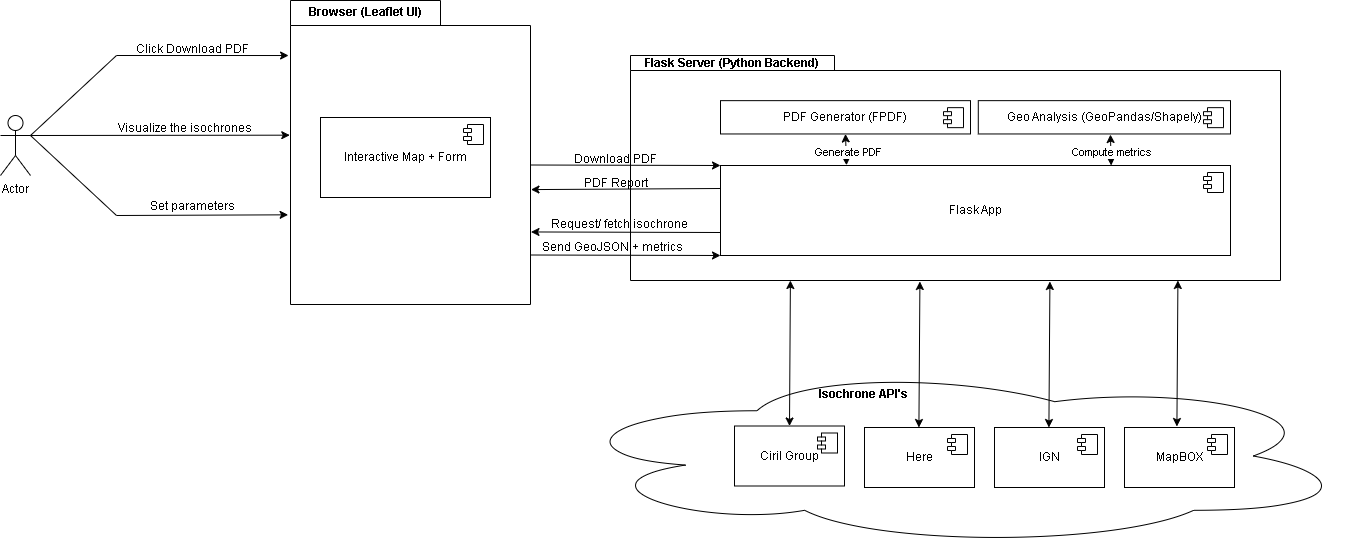

The diagram above was exported from draw.io. Its source (the exported page's mxGraphModel, read from the mxfile embedded in the PNG):
<mxGraphModel dx="1748" dy="1094" grid="1" gridSize="10" guides="1" tooltips="1" connect="1" arrows="1" fold="1" page="1" pageScale="1" pageWidth="827" pageHeight="1169" math="0" shadow="0">
  <root>
    <mxCell id="0" />
    <mxCell id="1" parent="0" />
    <mxCell id="HKygDsy2TH5wzLs85R9S-1" value="Actor" style="shape=umlActor;verticalLabelPosition=bottom;verticalAlign=top;html=1;outlineConnect=0;textDirection=ltr;" vertex="1" parent="1">
      <mxGeometry x="50" y="700" width="30" height="60" as="geometry" />
    </mxCell>
    <mxCell id="HKygDsy2TH5wzLs85R9S-2" value="Browser (Leaflet UI)" style="shape=folder;fontStyle=1;tabWidth=150;tabHeight=25;tabPosition=left;html=1;boundedLbl=1;labelInHeader=1;container=1;collapsible=0;whiteSpace=wrap;gradientColor=default;fillColor=none;" vertex="1" parent="1">
      <mxGeometry x="340" y="585" width="240" height="304" as="geometry" />
    </mxCell>
    <mxCell id="HKygDsy2TH5wzLs85R9S-3" value="" style="html=1;strokeColor=none;resizeWidth=1;resizeHeight=1;fillColor=none;part=1;connectable=0;allowArrows=0;deletable=0;whiteSpace=wrap;" vertex="1" parent="HKygDsy2TH5wzLs85R9S-2">
      <mxGeometry width="240" height="212.8" relative="1" as="geometry">
        <mxPoint y="30" as="offset" />
      </mxGeometry>
    </mxCell>
    <mxCell id="HKygDsy2TH5wzLs85R9S-4" value="Interactive Map + Form" style="html=1;dropTarget=0;whiteSpace=wrap;" vertex="1" parent="HKygDsy2TH5wzLs85R9S-2">
      <mxGeometry x="30" y="117" width="170" height="80" as="geometry" />
    </mxCell>
    <mxCell id="HKygDsy2TH5wzLs85R9S-5" value="" style="shape=module;jettyWidth=8;jettyHeight=4;" vertex="1" parent="HKygDsy2TH5wzLs85R9S-4">
      <mxGeometry x="1" width="20" height="20" relative="1" as="geometry">
        <mxPoint x="-27" y="7" as="offset" />
      </mxGeometry>
    </mxCell>
    <mxCell id="HKygDsy2TH5wzLs85R9S-6" value="" style="endArrow=classic;html=1;rounded=0;entryX=-0.008;entryY=0.181;entryDx=0;entryDy=0;entryPerimeter=0;exitX=1;exitY=0.3333333333333333;exitDx=0;exitDy=0;exitPerimeter=0;" edge="1" parent="1" source="HKygDsy2TH5wzLs85R9S-1" target="HKygDsy2TH5wzLs85R9S-2">
      <mxGeometry width="50" height="50" relative="1" as="geometry">
        <mxPoint x="490" y="550" as="sourcePoint" />
        <mxPoint x="170" y="640" as="targetPoint" />
        <Array as="points">
          <mxPoint x="166" y="640" />
        </Array>
      </mxGeometry>
    </mxCell>
    <mxCell id="HKygDsy2TH5wzLs85R9S-7" value="" style="endArrow=classic;html=1;rounded=0;entryX=-0.01;entryY=0.705;entryDx=0;entryDy=0;entryPerimeter=0;exitX=1;exitY=0.3333333333333333;exitDx=0;exitDy=0;exitPerimeter=0;" edge="1" parent="1" source="HKygDsy2TH5wzLs85R9S-1" target="HKygDsy2TH5wzLs85R9S-2">
      <mxGeometry width="50" height="50" relative="1" as="geometry">
        <mxPoint x="260" y="680" as="sourcePoint" />
        <mxPoint x="310" y="630" as="targetPoint" />
        <Array as="points">
          <mxPoint x="166" y="800" />
        </Array>
      </mxGeometry>
    </mxCell>
    <mxCell id="HKygDsy2TH5wzLs85R9S-8" value="Flask Server (Python Backend)" style="shape=folder;fontStyle=1;tabWidth=204;tabHeight=15;tabPosition=left;html=1;boundedLbl=1;labelInHeader=1;container=1;collapsible=0;whiteSpace=wrap;gradientColor=default;fillColor=none;" vertex="1" parent="1">
      <mxGeometry x="680" y="640" width="650" height="225" as="geometry" />
    </mxCell>
    <mxCell id="HKygDsy2TH5wzLs85R9S-9" value="" style="html=1;strokeColor=none;resizeWidth=1;resizeHeight=1;fillColor=none;part=1;connectable=0;allowArrows=0;deletable=0;whiteSpace=wrap;" vertex="1" parent="HKygDsy2TH5wzLs85R9S-8">
      <mxGeometry width="650" height="157.50000000000003" relative="1" as="geometry">
        <mxPoint y="30" as="offset" />
      </mxGeometry>
    </mxCell>
    <mxCell id="HKygDsy2TH5wzLs85R9S-10" value="PDF Generator (FPDF)" style="html=1;dropTarget=0;whiteSpace=wrap;" vertex="1" parent="HKygDsy2TH5wzLs85R9S-8">
      <mxGeometry x="90" y="45.15" width="250" height="33.31" as="geometry" />
    </mxCell>
    <mxCell id="HKygDsy2TH5wzLs85R9S-11" value="" style="shape=module;jettyWidth=8;jettyHeight=4;" vertex="1" parent="HKygDsy2TH5wzLs85R9S-10">
      <mxGeometry x="1" width="20" height="20" relative="1" as="geometry">
        <mxPoint x="-27" y="7" as="offset" />
      </mxGeometry>
    </mxCell>
    <mxCell id="HKygDsy2TH5wzLs85R9S-12" value="Flask App" style="html=1;dropTarget=0;whiteSpace=wrap;" vertex="1" parent="HKygDsy2TH5wzLs85R9S-8">
      <mxGeometry x="90" y="110" width="510" height="90" as="geometry" />
    </mxCell>
    <mxCell id="HKygDsy2TH5wzLs85R9S-13" value="" style="shape=module;jettyWidth=8;jettyHeight=4;" vertex="1" parent="HKygDsy2TH5wzLs85R9S-12">
      <mxGeometry x="1" width="20" height="20" relative="1" as="geometry">
        <mxPoint x="-27" y="7" as="offset" />
      </mxGeometry>
    </mxCell>
    <mxCell id="HKygDsy2TH5wzLs85R9S-14" value="Geo Analysis (GeoPandas/Shapely)" style="html=1;dropTarget=0;whiteSpace=wrap;" vertex="1" parent="HKygDsy2TH5wzLs85R9S-8">
      <mxGeometry x="347.79" y="45.15" width="252.21" height="33.31" as="geometry" />
    </mxCell>
    <mxCell id="HKygDsy2TH5wzLs85R9S-15" value="" style="shape=module;jettyWidth=8;jettyHeight=4;" vertex="1" parent="HKygDsy2TH5wzLs85R9S-14">
      <mxGeometry x="1" width="20" height="20" relative="1" as="geometry">
        <mxPoint x="-27" y="7" as="offset" />
      </mxGeometry>
    </mxCell>
    <mxCell id="HKygDsy2TH5wzLs85R9S-16" value="" style="endArrow=classic;startArrow=classic;html=1;rounded=0;entryX=0.524;entryY=1.017;entryDx=0;entryDy=0;exitX=0.766;exitY=0;exitDx=0;exitDy=0;exitPerimeter=0;entryPerimeter=0;" edge="1" parent="HKygDsy2TH5wzLs85R9S-8" source="HKygDsy2TH5wzLs85R9S-12" target="HKygDsy2TH5wzLs85R9S-14">
      <mxGeometry width="50" height="50" relative="1" as="geometry">
        <mxPoint x="310" y="190" as="sourcePoint" />
        <mxPoint x="360" y="140" as="targetPoint" />
      </mxGeometry>
    </mxCell>
    <mxCell id="HKygDsy2TH5wzLs85R9S-17" value="Compute metrics" style="edgeLabel;html=1;align=center;verticalAlign=middle;resizable=0;points=[];" vertex="1" connectable="0" parent="HKygDsy2TH5wzLs85R9S-16">
      <mxGeometry x="-0.0999" relative="1" as="geometry">
        <mxPoint as="offset" />
      </mxGeometry>
    </mxCell>
    <mxCell id="HKygDsy2TH5wzLs85R9S-18" value="" style="endArrow=classic;startArrow=classic;html=1;rounded=0;exitX=0.247;exitY=-0.003;exitDx=0;exitDy=0;exitPerimeter=0;entryX=0.5;entryY=1;entryDx=0;entryDy=0;" edge="1" parent="HKygDsy2TH5wzLs85R9S-8" source="HKygDsy2TH5wzLs85R9S-12" target="HKygDsy2TH5wzLs85R9S-10">
      <mxGeometry width="50" height="50" relative="1" as="geometry">
        <mxPoint x="250" y="110" as="sourcePoint" />
        <mxPoint x="300" y="60" as="targetPoint" />
      </mxGeometry>
    </mxCell>
    <mxCell id="HKygDsy2TH5wzLs85R9S-19" value="Generate PDF" style="edgeLabel;html=1;align=center;verticalAlign=middle;resizable=0;points=[];" vertex="1" connectable="0" parent="HKygDsy2TH5wzLs85R9S-18">
      <mxGeometry x="-0.0784" y="-1" relative="1" as="geometry">
        <mxPoint as="offset" />
      </mxGeometry>
    </mxCell>
    <mxCell id="HKygDsy2TH5wzLs85R9S-20" value="" style="ellipse;shape=cloud;whiteSpace=wrap;html=1;" vertex="1" parent="1">
      <mxGeometry x="608" y="950" width="794" height="181" as="geometry" />
    </mxCell>
    <mxCell id="HKygDsy2TH5wzLs85R9S-21" value="" style="endArrow=classic;html=1;rounded=0;entryX=0;entryY=0;entryDx=0;entryDy=0;exitX=0;exitY=0;exitDx=240;exitDy=164.5;exitPerimeter=0;" edge="1" parent="1">
      <mxGeometry width="50" height="50" relative="1" as="geometry">
        <mxPoint x="580" y="839.4999999999998" as="sourcePoint" />
        <mxPoint x="770.0000000000005" y="840" as="targetPoint" />
      </mxGeometry>
    </mxCell>
    <mxCell id="HKygDsy2TH5wzLs85R9S-22" value="" style="endArrow=classic;html=1;rounded=0;exitX=0;exitY=1;exitDx=0;exitDy=0;entryX=1.002;entryY=0.837;entryDx=0;entryDy=0;entryPerimeter=0;" edge="1" parent="1">
      <mxGeometry width="50" height="50" relative="1" as="geometry">
        <mxPoint x="770" y="817" as="sourcePoint" />
        <mxPoint x="580.4800000000002" y="816.4479999999999" as="targetPoint" />
      </mxGeometry>
    </mxCell>
    <mxCell id="HKygDsy2TH5wzLs85R9S-23" value="Ciril Group" style="html=1;dropTarget=0;whiteSpace=wrap;" vertex="1" parent="1">
      <mxGeometry x="784" y="1010.5" width="110" height="60" as="geometry" />
    </mxCell>
    <mxCell id="HKygDsy2TH5wzLs85R9S-24" value="" style="shape=module;jettyWidth=8;jettyHeight=4;" vertex="1" parent="HKygDsy2TH5wzLs85R9S-23">
      <mxGeometry x="1" width="20" height="20" relative="1" as="geometry">
        <mxPoint x="-27" y="7" as="offset" />
      </mxGeometry>
    </mxCell>
    <mxCell id="HKygDsy2TH5wzLs85R9S-25" value="Here" style="html=1;dropTarget=0;whiteSpace=wrap;" vertex="1" parent="1">
      <mxGeometry x="914" y="1012" width="110" height="60" as="geometry" />
    </mxCell>
    <mxCell id="HKygDsy2TH5wzLs85R9S-26" value="" style="shape=module;jettyWidth=8;jettyHeight=4;" vertex="1" parent="HKygDsy2TH5wzLs85R9S-25">
      <mxGeometry x="1" width="20" height="20" relative="1" as="geometry">
        <mxPoint x="-27" y="7" as="offset" />
      </mxGeometry>
    </mxCell>
    <mxCell id="HKygDsy2TH5wzLs85R9S-27" value="IGN" style="html=1;dropTarget=0;whiteSpace=wrap;" vertex="1" parent="1">
      <mxGeometry x="1044" y="1012" width="110" height="60" as="geometry" />
    </mxCell>
    <mxCell id="HKygDsy2TH5wzLs85R9S-28" value="" style="shape=module;jettyWidth=8;jettyHeight=4;" vertex="1" parent="HKygDsy2TH5wzLs85R9S-27">
      <mxGeometry x="1" width="20" height="20" relative="1" as="geometry">
        <mxPoint x="-27" y="7" as="offset" />
      </mxGeometry>
    </mxCell>
    <mxCell id="HKygDsy2TH5wzLs85R9S-29" value="MapBOX" style="html=1;dropTarget=0;whiteSpace=wrap;" vertex="1" parent="1">
      <mxGeometry x="1174" y="1012" width="110" height="60" as="geometry" />
    </mxCell>
    <mxCell id="HKygDsy2TH5wzLs85R9S-30" value="" style="shape=module;jettyWidth=8;jettyHeight=4;" vertex="1" parent="HKygDsy2TH5wzLs85R9S-29">
      <mxGeometry x="1" width="20" height="20" relative="1" as="geometry">
        <mxPoint x="-27" y="7" as="offset" />
      </mxGeometry>
    </mxCell>
    <mxCell id="HKygDsy2TH5wzLs85R9S-31" value="Set parameters" style="text;html=1;align=center;verticalAlign=middle;whiteSpace=wrap;rounded=0;" vertex="1" parent="1">
      <mxGeometry x="185" y="776" width="115" height="30" as="geometry" />
    </mxCell>
    <mxCell id="HKygDsy2TH5wzLs85R9S-32" value="Click Download PDF" style="text;html=1;align=center;verticalAlign=middle;whiteSpace=wrap;rounded=0;" vertex="1" parent="1">
      <mxGeometry x="180" y="619" width="125" height="30" as="geometry" />
    </mxCell>
    <mxCell id="HKygDsy2TH5wzLs85R9S-33" value="Visualize the isochrones" style="text;html=1;align=center;verticalAlign=middle;whiteSpace=wrap;rounded=0;" vertex="1" parent="1">
      <mxGeometry x="150" y="698" width="170" height="30" as="geometry" />
    </mxCell>
    <mxCell id="HKygDsy2TH5wzLs85R9S-34" value="" style="endArrow=classic;html=1;rounded=0;entryX=-0.003;entryY=0.443;entryDx=0;entryDy=0;entryPerimeter=0;" edge="1" parent="1" target="HKygDsy2TH5wzLs85R9S-2">
      <mxGeometry width="50" height="50" relative="1" as="geometry">
        <mxPoint x="80" y="720" as="sourcePoint" />
        <mxPoint x="360" y="730" as="targetPoint" />
      </mxGeometry>
    </mxCell>
    <mxCell id="HKygDsy2TH5wzLs85R9S-35" value="Request/ fetch isochrone" style="text;html=1;align=center;verticalAlign=middle;whiteSpace=wrap;rounded=0;" vertex="1" parent="1">
      <mxGeometry x="597" y="794" width="144" height="30" as="geometry" />
    </mxCell>
    <mxCell id="HKygDsy2TH5wzLs85R9S-36" value="Send GeoJSON + metrics" style="text;html=1;align=center;verticalAlign=middle;whiteSpace=wrap;rounded=0;" vertex="1" parent="1">
      <mxGeometry x="587" y="817" width="150" height="30" as="geometry" />
    </mxCell>
    <mxCell id="HKygDsy2TH5wzLs85R9S-37" value="" style="endArrow=classic;html=1;rounded=0;entryX=0;entryY=0;entryDx=0;entryDy=0;exitX=0;exitY=0;exitDx=240;exitDy=164.5;exitPerimeter=0;" edge="1" parent="1" source="HKygDsy2TH5wzLs85R9S-2" target="HKygDsy2TH5wzLs85R9S-12">
      <mxGeometry width="50" height="50" relative="1" as="geometry">
        <mxPoint x="770" y="820" as="sourcePoint" />
        <mxPoint x="820" y="770" as="targetPoint" />
      </mxGeometry>
    </mxCell>
    <mxCell id="HKygDsy2TH5wzLs85R9S-38" value="" style="endArrow=classic;html=1;rounded=0;entryX=1.002;entryY=0.622;entryDx=0;entryDy=0;entryPerimeter=0;" edge="1" parent="1" target="HKygDsy2TH5wzLs85R9S-2">
      <mxGeometry width="50" height="50" relative="1" as="geometry">
        <mxPoint x="770" y="773" as="sourcePoint" />
        <mxPoint x="590" y="780" as="targetPoint" />
      </mxGeometry>
    </mxCell>
    <mxCell id="HKygDsy2TH5wzLs85R9S-39" value="Download PDF" style="text;html=1;align=center;verticalAlign=middle;whiteSpace=wrap;rounded=0;" vertex="1" parent="1">
      <mxGeometry x="593" y="729" width="144" height="30" as="geometry" />
    </mxCell>
    <mxCell id="HKygDsy2TH5wzLs85R9S-40" value="PDF Report" style="text;html=1;align=center;verticalAlign=middle;whiteSpace=wrap;rounded=0;" vertex="1" parent="1">
      <mxGeometry x="594" y="753" width="144" height="30" as="geometry" />
    </mxCell>
    <mxCell id="HKygDsy2TH5wzLs85R9S-41" value="" style="endArrow=classic;startArrow=classic;html=1;rounded=0;exitX=0.5;exitY=0;exitDx=0;exitDy=0;entryX=0.246;entryY=1;entryDx=0;entryDy=0;entryPerimeter=0;" edge="1" parent="1" source="HKygDsy2TH5wzLs85R9S-23" target="HKygDsy2TH5wzLs85R9S-8">
      <mxGeometry width="50" height="50" relative="1" as="geometry">
        <mxPoint x="860" y="920" as="sourcePoint" />
        <mxPoint x="910" y="870" as="targetPoint" />
      </mxGeometry>
    </mxCell>
    <mxCell id="HKygDsy2TH5wzLs85R9S-42" value="" style="endArrow=classic;startArrow=classic;html=1;rounded=0;exitX=0.5;exitY=0;exitDx=0;exitDy=0;entryX=0.246;entryY=1;entryDx=0;entryDy=0;entryPerimeter=0;" edge="1" parent="1">
      <mxGeometry width="50" height="50" relative="1" as="geometry">
        <mxPoint x="968.41" y="1012" as="sourcePoint" />
        <mxPoint x="969.41" y="866" as="targetPoint" />
      </mxGeometry>
    </mxCell>
    <mxCell id="HKygDsy2TH5wzLs85R9S-43" value="" style="endArrow=classic;startArrow=classic;html=1;rounded=0;exitX=0.5;exitY=0;exitDx=0;exitDy=0;entryX=0.246;entryY=1;entryDx=0;entryDy=0;entryPerimeter=0;" edge="1" parent="1">
      <mxGeometry width="50" height="50" relative="1" as="geometry">
        <mxPoint x="1098.4099999999999" y="1012" as="sourcePoint" />
        <mxPoint x="1099.4099999999999" y="866" as="targetPoint" />
      </mxGeometry>
    </mxCell>
    <mxCell id="HKygDsy2TH5wzLs85R9S-44" value="" style="endArrow=classic;startArrow=classic;html=1;rounded=0;exitX=0.5;exitY=0;exitDx=0;exitDy=0;entryX=0.246;entryY=1;entryDx=0;entryDy=0;entryPerimeter=0;" edge="1" parent="1">
      <mxGeometry width="50" height="50" relative="1" as="geometry">
        <mxPoint x="1226.4099999999999" y="1011" as="sourcePoint" />
        <mxPoint x="1227.4099999999999" y="865" as="targetPoint" />
      </mxGeometry>
    </mxCell>
    <mxCell id="HKygDsy2TH5wzLs85R9S-45" value="&lt;b&gt;Isochrone API's&lt;/b&gt;" style="text;html=1;align=center;verticalAlign=middle;whiteSpace=wrap;rounded=0;" vertex="1" parent="1">
      <mxGeometry x="840" y="964" width="146" height="30" as="geometry" />
    </mxCell>
  </root>
</mxGraphModel>